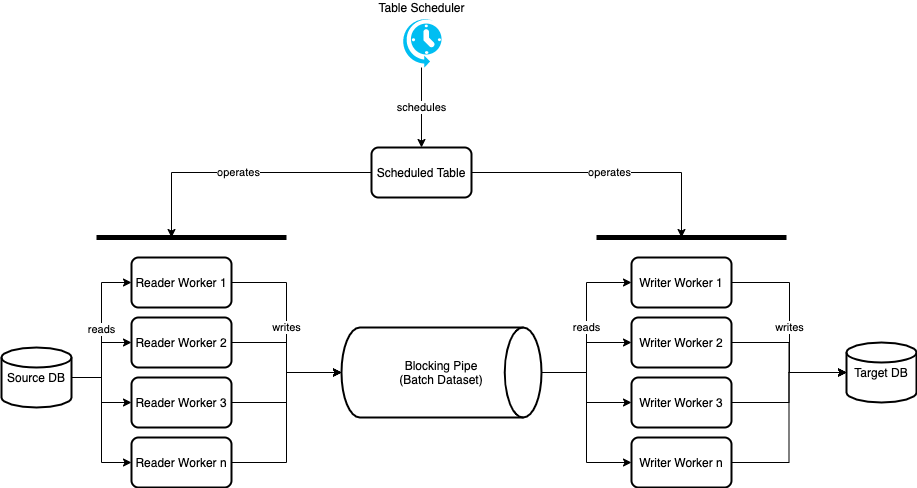

The diagram above was exported from draw.io. Its source (the exported page's mxGraphModel, read from the mxfile embedded in the PNG):
<mxGraphModel dx="1424" dy="758" grid="1" gridSize="10" guides="1" tooltips="1" connect="1" arrows="1" fold="1" page="1" pageScale="1" pageWidth="827" pageHeight="1169" math="0" shadow="0">
  <root>
    <mxCell id="0" />
    <mxCell id="1" parent="0" />
    <mxCell id="TzS_TWXzr8jmjKAn0X6k-41" value="schedules" style="edgeStyle=orthogonalEdgeStyle;rounded=0;orthogonalLoop=1;jettySize=auto;html=1;entryX=0.5;entryY=0;entryDx=0;entryDy=0;strokeWidth=1;" edge="1" parent="1" source="TzS_TWXzr8jmjKAn0X6k-1" target="TzS_TWXzr8jmjKAn0X6k-35">
      <mxGeometry relative="1" as="geometry" />
    </mxCell>
    <mxCell id="TzS_TWXzr8jmjKAn0X6k-1" value="Table Scheduler" style="verticalLabelPosition=top;html=1;verticalAlign=bottom;align=center;strokeColor=none;fillColor=#00BEF2;shape=mxgraph.azure.scheduler;pointerEvents=1;labelPosition=center;" vertex="1" parent="1">
      <mxGeometry x="430" y="20" width="40" height="50" as="geometry" />
    </mxCell>
    <mxCell id="TzS_TWXzr8jmjKAn0X6k-20" value="reads" style="edgeStyle=orthogonalEdgeStyle;rounded=0;orthogonalLoop=1;jettySize=auto;html=1;entryX=0;entryY=0.5;entryDx=0;entryDy=0;" edge="1" parent="1" source="TzS_TWXzr8jmjKAn0X6k-2" target="TzS_TWXzr8jmjKAn0X6k-13">
      <mxGeometry relative="1" as="geometry" />
    </mxCell>
    <mxCell id="TzS_TWXzr8jmjKAn0X6k-21" style="edgeStyle=orthogonalEdgeStyle;rounded=0;orthogonalLoop=1;jettySize=auto;html=1;" edge="1" parent="1" source="TzS_TWXzr8jmjKAn0X6k-2" target="TzS_TWXzr8jmjKAn0X6k-15">
      <mxGeometry relative="1" as="geometry" />
    </mxCell>
    <mxCell id="TzS_TWXzr8jmjKAn0X6k-22" style="edgeStyle=orthogonalEdgeStyle;rounded=0;orthogonalLoop=1;jettySize=auto;html=1;" edge="1" parent="1" source="TzS_TWXzr8jmjKAn0X6k-2" target="TzS_TWXzr8jmjKAn0X6k-17">
      <mxGeometry relative="1" as="geometry" />
    </mxCell>
    <mxCell id="TzS_TWXzr8jmjKAn0X6k-23" value="" style="edgeStyle=orthogonalEdgeStyle;rounded=0;orthogonalLoop=1;jettySize=auto;html=1;entryX=0;entryY=0.5;entryDx=0;entryDy=0;" edge="1" parent="1" source="TzS_TWXzr8jmjKAn0X6k-2" target="TzS_TWXzr8jmjKAn0X6k-19">
      <mxGeometry relative="1" as="geometry" />
    </mxCell>
    <mxCell id="TzS_TWXzr8jmjKAn0X6k-2" value="Blocking Pipe&lt;br&gt;(Batch Dataset)" style="strokeWidth=2;html=1;shape=mxgraph.flowchart.direct_data;whiteSpace=wrap;" vertex="1" parent="1">
      <mxGeometry x="370" y="330" width="200" height="90" as="geometry" />
    </mxCell>
    <mxCell id="TzS_TWXzr8jmjKAn0X6k-8" value="writes" style="edgeStyle=orthogonalEdgeStyle;rounded=0;orthogonalLoop=1;jettySize=auto;html=1;entryX=0;entryY=0.5;entryDx=0;entryDy=0;entryPerimeter=0;" edge="1" parent="1" source="TzS_TWXzr8jmjKAn0X6k-3" target="TzS_TWXzr8jmjKAn0X6k-2">
      <mxGeometry relative="1" as="geometry" />
    </mxCell>
    <mxCell id="TzS_TWXzr8jmjKAn0X6k-3" value="Reader Worker 1" style="rounded=1;whiteSpace=wrap;html=1;absoluteArcSize=1;arcSize=14;strokeWidth=2;" vertex="1" parent="1">
      <mxGeometry x="160" y="260" width="100" height="50" as="geometry" />
    </mxCell>
    <mxCell id="TzS_TWXzr8jmjKAn0X6k-9" style="edgeStyle=orthogonalEdgeStyle;rounded=0;orthogonalLoop=1;jettySize=auto;html=1;exitX=1;exitY=0.5;exitDx=0;exitDy=0;" edge="1" parent="1" source="TzS_TWXzr8jmjKAn0X6k-4" target="TzS_TWXzr8jmjKAn0X6k-2">
      <mxGeometry relative="1" as="geometry" />
    </mxCell>
    <mxCell id="TzS_TWXzr8jmjKAn0X6k-4" value="Reader Worker 2" style="rounded=1;whiteSpace=wrap;html=1;absoluteArcSize=1;arcSize=14;strokeWidth=2;" vertex="1" parent="1">
      <mxGeometry x="160" y="320" width="100" height="50" as="geometry" />
    </mxCell>
    <mxCell id="TzS_TWXzr8jmjKAn0X6k-10" style="edgeStyle=orthogonalEdgeStyle;rounded=0;orthogonalLoop=1;jettySize=auto;html=1;" edge="1" parent="1" source="TzS_TWXzr8jmjKAn0X6k-5" target="TzS_TWXzr8jmjKAn0X6k-2">
      <mxGeometry relative="1" as="geometry" />
    </mxCell>
    <mxCell id="TzS_TWXzr8jmjKAn0X6k-5" value="Reader Worker 3" style="rounded=1;whiteSpace=wrap;html=1;absoluteArcSize=1;arcSize=14;strokeWidth=2;" vertex="1" parent="1">
      <mxGeometry x="160" y="380" width="100" height="50" as="geometry" />
    </mxCell>
    <mxCell id="TzS_TWXzr8jmjKAn0X6k-11" value="" style="edgeStyle=orthogonalEdgeStyle;rounded=0;orthogonalLoop=1;jettySize=auto;html=1;entryX=0;entryY=0.5;entryDx=0;entryDy=0;entryPerimeter=0;" edge="1" parent="1" source="TzS_TWXzr8jmjKAn0X6k-6" target="TzS_TWXzr8jmjKAn0X6k-2">
      <mxGeometry relative="1" as="geometry" />
    </mxCell>
    <mxCell id="TzS_TWXzr8jmjKAn0X6k-6" value="Reader Worker n" style="rounded=1;whiteSpace=wrap;html=1;absoluteArcSize=1;arcSize=14;strokeWidth=2;" vertex="1" parent="1">
      <mxGeometry x="160" y="440" width="100" height="50" as="geometry" />
    </mxCell>
    <mxCell id="TzS_TWXzr8jmjKAn0X6k-31" value="writes" style="edgeStyle=orthogonalEdgeStyle;rounded=0;orthogonalLoop=1;jettySize=auto;html=1;entryX=0;entryY=0.5;entryDx=0;entryDy=0;entryPerimeter=0;" edge="1" parent="1" source="TzS_TWXzr8jmjKAn0X6k-13" target="TzS_TWXzr8jmjKAn0X6k-24">
      <mxGeometry relative="1" as="geometry">
        <Array as="points">
          <mxPoint x="818" y="285" />
          <mxPoint x="818" y="375" />
        </Array>
      </mxGeometry>
    </mxCell>
    <mxCell id="TzS_TWXzr8jmjKAn0X6k-13" value="Writer Worker 1" style="rounded=1;whiteSpace=wrap;html=1;absoluteArcSize=1;arcSize=14;strokeWidth=2;" vertex="1" parent="1">
      <mxGeometry x="660" y="260" width="100" height="50" as="geometry" />
    </mxCell>
    <mxCell id="TzS_TWXzr8jmjKAn0X6k-32" style="edgeStyle=orthogonalEdgeStyle;rounded=0;orthogonalLoop=1;jettySize=auto;html=1;" edge="1" parent="1" source="TzS_TWXzr8jmjKAn0X6k-15" target="TzS_TWXzr8jmjKAn0X6k-24">
      <mxGeometry relative="1" as="geometry" />
    </mxCell>
    <mxCell id="TzS_TWXzr8jmjKAn0X6k-15" value="Writer Worker 2" style="rounded=1;whiteSpace=wrap;html=1;absoluteArcSize=1;arcSize=14;strokeWidth=2;" vertex="1" parent="1">
      <mxGeometry x="660" y="320" width="100" height="50" as="geometry" />
    </mxCell>
    <mxCell id="TzS_TWXzr8jmjKAn0X6k-33" style="edgeStyle=orthogonalEdgeStyle;rounded=0;orthogonalLoop=1;jettySize=auto;html=1;" edge="1" parent="1" source="TzS_TWXzr8jmjKAn0X6k-17" target="TzS_TWXzr8jmjKAn0X6k-24">
      <mxGeometry relative="1" as="geometry" />
    </mxCell>
    <mxCell id="TzS_TWXzr8jmjKAn0X6k-17" value="Writer Worker 3" style="rounded=1;whiteSpace=wrap;html=1;absoluteArcSize=1;arcSize=14;strokeWidth=2;" vertex="1" parent="1">
      <mxGeometry x="660" y="380" width="100" height="50" as="geometry" />
    </mxCell>
    <mxCell id="TzS_TWXzr8jmjKAn0X6k-34" style="edgeStyle=orthogonalEdgeStyle;rounded=0;orthogonalLoop=1;jettySize=auto;html=1;entryX=0;entryY=0.5;entryDx=0;entryDy=0;entryPerimeter=0;" edge="1" parent="1" source="TzS_TWXzr8jmjKAn0X6k-19" target="TzS_TWXzr8jmjKAn0X6k-24">
      <mxGeometry relative="1" as="geometry" />
    </mxCell>
    <mxCell id="TzS_TWXzr8jmjKAn0X6k-19" value="Writer Worker n" style="rounded=1;whiteSpace=wrap;html=1;absoluteArcSize=1;arcSize=14;strokeWidth=2;" vertex="1" parent="1">
      <mxGeometry x="660" y="440" width="100" height="50" as="geometry" />
    </mxCell>
    <mxCell id="TzS_TWXzr8jmjKAn0X6k-24" value="Target DB" style="strokeWidth=2;html=1;shape=mxgraph.flowchart.database;whiteSpace=wrap;" vertex="1" parent="1">
      <mxGeometry x="875" y="345" width="70" height="60" as="geometry" />
    </mxCell>
    <mxCell id="TzS_TWXzr8jmjKAn0X6k-27" value="reads" style="edgeStyle=orthogonalEdgeStyle;rounded=0;orthogonalLoop=1;jettySize=auto;html=1;entryX=0;entryY=0.5;entryDx=0;entryDy=0;" edge="1" parent="1" source="TzS_TWXzr8jmjKAn0X6k-25" target="TzS_TWXzr8jmjKAn0X6k-3">
      <mxGeometry relative="1" as="geometry" />
    </mxCell>
    <mxCell id="TzS_TWXzr8jmjKAn0X6k-28" style="edgeStyle=orthogonalEdgeStyle;rounded=0;orthogonalLoop=1;jettySize=auto;html=1;" edge="1" parent="1" source="TzS_TWXzr8jmjKAn0X6k-25" target="TzS_TWXzr8jmjKAn0X6k-4">
      <mxGeometry relative="1" as="geometry" />
    </mxCell>
    <mxCell id="TzS_TWXzr8jmjKAn0X6k-29" style="edgeStyle=orthogonalEdgeStyle;rounded=0;orthogonalLoop=1;jettySize=auto;html=1;entryX=0;entryY=0.5;entryDx=0;entryDy=0;" edge="1" parent="1" source="TzS_TWXzr8jmjKAn0X6k-25" target="TzS_TWXzr8jmjKAn0X6k-5">
      <mxGeometry relative="1" as="geometry" />
    </mxCell>
    <mxCell id="TzS_TWXzr8jmjKAn0X6k-30" style="edgeStyle=orthogonalEdgeStyle;rounded=0;orthogonalLoop=1;jettySize=auto;html=1;entryX=0;entryY=0.5;entryDx=0;entryDy=0;" edge="1" parent="1" source="TzS_TWXzr8jmjKAn0X6k-25" target="TzS_TWXzr8jmjKAn0X6k-6">
      <mxGeometry relative="1" as="geometry" />
    </mxCell>
    <mxCell id="TzS_TWXzr8jmjKAn0X6k-25" value="Source DB" style="strokeWidth=2;html=1;shape=mxgraph.flowchart.database;whiteSpace=wrap;" vertex="1" parent="1">
      <mxGeometry x="30" y="350" width="70" height="60" as="geometry" />
    </mxCell>
    <mxCell id="TzS_TWXzr8jmjKAn0X6k-38" value="operates" style="edgeStyle=orthogonalEdgeStyle;rounded=0;orthogonalLoop=1;jettySize=auto;html=1;strokeWidth=1;" edge="1" parent="1" source="TzS_TWXzr8jmjKAn0X6k-35">
      <mxGeometry relative="1" as="geometry">
        <mxPoint x="200" y="240" as="targetPoint" />
      </mxGeometry>
    </mxCell>
    <mxCell id="TzS_TWXzr8jmjKAn0X6k-40" value="operates" style="edgeStyle=orthogonalEdgeStyle;rounded=0;orthogonalLoop=1;jettySize=auto;html=1;strokeWidth=1;" edge="1" parent="1" source="TzS_TWXzr8jmjKAn0X6k-35">
      <mxGeometry relative="1" as="geometry">
        <mxPoint x="710" y="240" as="targetPoint" />
      </mxGeometry>
    </mxCell>
    <mxCell id="TzS_TWXzr8jmjKAn0X6k-35" value="Scheduled Table" style="rounded=1;whiteSpace=wrap;html=1;absoluteArcSize=1;arcSize=14;strokeWidth=2;" vertex="1" parent="1">
      <mxGeometry x="400" y="150" width="100" height="50" as="geometry" />
    </mxCell>
    <mxCell id="TzS_TWXzr8jmjKAn0X6k-37" value="" style="endArrow=none;html=1;strokeWidth=5;" edge="1" parent="1">
      <mxGeometry width="50" height="50" relative="1" as="geometry">
        <mxPoint x="125" y="240" as="sourcePoint" />
        <mxPoint x="315" y="240" as="targetPoint" />
      </mxGeometry>
    </mxCell>
    <mxCell id="TzS_TWXzr8jmjKAn0X6k-39" value="" style="endArrow=none;html=1;strokeWidth=5;" edge="1" parent="1">
      <mxGeometry width="50" height="50" relative="1" as="geometry">
        <mxPoint x="625" y="240" as="sourcePoint" />
        <mxPoint x="815" y="240" as="targetPoint" />
      </mxGeometry>
    </mxCell>
  </root>
</mxGraphModel>